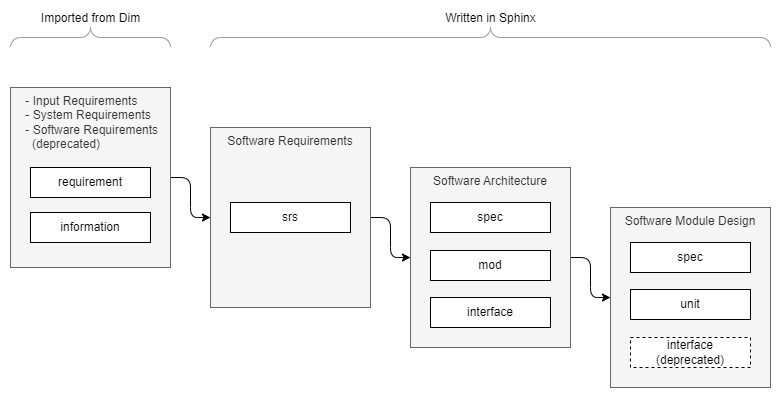

The diagram above was exported from draw.io. Its source (the exported page's mxGraphModel, read from the mxfile embedded in the PNG):
<mxGraphModel dx="3458" dy="977" grid="1" gridSize="10" guides="1" tooltips="1" connect="1" arrows="1" fold="1" page="1" pageScale="1" pageWidth="850" pageHeight="1100" background="#ffffff" math="0" shadow="0">
  <root>
    <mxCell id="0" />
    <mxCell id="1" parent="0" />
    <mxCell id="006h13WJZPos8nnKJkr8-33" style="edgeStyle=orthogonalEdgeStyle;rounded=1;orthogonalLoop=1;jettySize=auto;html=1;startArrow=none;startFill=0;" parent="1" source="006h13WJZPos8nnKJkr8-1" target="006h13WJZPos8nnKJkr8-2" edge="1">
      <mxGeometry relative="1" as="geometry">
        <mxPoint x="280" y="270" as="sourcePoint" />
      </mxGeometry>
    </mxCell>
    <mxCell id="006h13WJZPos8nnKJkr8-1" value="Software Requirements" style="rounded=0;whiteSpace=wrap;html=1;horizontal=1;verticalAlign=top;fillColor=#f5f5f5;fontColor=#333333;strokeColor=#666666;" parent="1" vertex="1">
      <mxGeometry x="120" y="140" width="160" height="180" as="geometry" />
    </mxCell>
    <mxCell id="006h13WJZPos8nnKJkr8-34" style="edgeStyle=orthogonalEdgeStyle;rounded=1;orthogonalLoop=1;jettySize=auto;html=1;startArrow=none;startFill=0;" parent="1" source="006h13WJZPos8nnKJkr8-2" target="006h13WJZPos8nnKJkr8-3" edge="1">
      <mxGeometry relative="1" as="geometry">
        <mxPoint x="480" y="250.0344827586207" as="sourcePoint" />
      </mxGeometry>
    </mxCell>
    <mxCell id="006h13WJZPos8nnKJkr8-2" value="Software Architecture" style="rounded=0;whiteSpace=wrap;html=1;verticalAlign=top;fillColor=#f5f5f5;fontColor=#333333;strokeColor=#666666;" parent="1" vertex="1">
      <mxGeometry x="320" y="180" width="160" height="180" as="geometry" />
    </mxCell>
    <mxCell id="006h13WJZPos8nnKJkr8-3" value="Software Module Design" style="rounded=0;whiteSpace=wrap;html=1;verticalAlign=top;fillColor=#f5f5f5;fontColor=#333333;strokeColor=#666666;" parent="1" vertex="1">
      <mxGeometry x="520" y="220" width="160" height="180" as="geometry" />
    </mxCell>
    <mxCell id="006h13WJZPos8nnKJkr8-4" value="srs" style="rounded=0;whiteSpace=wrap;html=1;gradientDirection=west;" parent="1" vertex="1">
      <mxGeometry x="140" y="215" width="120" height="30" as="geometry" />
    </mxCell>
    <mxCell id="006h13WJZPos8nnKJkr8-8" value="spec" style="rounded=0;whiteSpace=wrap;html=1;" parent="1" vertex="1">
      <mxGeometry x="340" y="215" width="120" height="30" as="geometry" />
    </mxCell>
    <mxCell id="006h13WJZPos8nnKJkr8-10" value="unit" style="rounded=0;whiteSpace=wrap;html=1;" parent="1" vertex="1">
      <mxGeometry x="540" y="302" width="120" height="30" as="geometry" />
    </mxCell>
    <mxCell id="006h13WJZPos8nnKJkr8-11" value="interface" style="rounded=0;whiteSpace=wrap;html=1;" parent="1" vertex="1">
      <mxGeometry x="340" y="310" width="120" height="30" as="geometry" />
    </mxCell>
    <mxCell id="006h13WJZPos8nnKJkr8-35" value="Imported from Dim" style="verticalLabelPosition=top;shadow=0;dashed=0;align=center;html=1;verticalAlign=bottom;strokeWidth=1;shape=mxgraph.mockup.markup.curlyBrace;strokeColor=#999999;labelPosition=center;" parent="1" vertex="1">
      <mxGeometry x="-80" y="40" width="160" height="20" as="geometry" />
    </mxCell>
    <mxCell id="006h13WJZPos8nnKJkr8-36" value="Written in Sphinx" style="verticalLabelPosition=top;shadow=0;dashed=0;align=center;html=1;verticalAlign=bottom;strokeWidth=1;shape=mxgraph.mockup.markup.curlyBrace;strokeColor=#999999;labelPosition=center;" parent="1" vertex="1">
      <mxGeometry x="120" y="40" width="560" height="20" as="geometry" />
    </mxCell>
    <mxCell id="006h13WJZPos8nnKJkr8-40" style="edgeStyle=orthogonalEdgeStyle;rounded=1;orthogonalLoop=1;jettySize=auto;html=1;startArrow=none;startFill=0;" parent="1" source="006h13WJZPos8nnKJkr8-37" target="006h13WJZPos8nnKJkr8-1" edge="1">
      <mxGeometry relative="1" as="geometry" />
    </mxCell>
    <mxCell id="006h13WJZPos8nnKJkr8-37" value="&amp;nbsp; &amp;nbsp; - Input Requirements&lt;br&gt;&amp;nbsp; &amp;nbsp; - System Requirements&lt;br&gt;&lt;div style=&quot;&quot;&gt;&lt;span style=&quot;background-color: initial;&quot;&gt;&amp;nbsp; &amp;nbsp; - Software Requirements&lt;/span&gt;&lt;/div&gt;&lt;div style=&quot;&quot;&gt;&lt;span style=&quot;background-color: initial;&quot;&gt;&amp;nbsp; &amp;nbsp; &amp;nbsp; (deprecated)&lt;/span&gt;&lt;/div&gt;" style="rounded=0;whiteSpace=wrap;html=1;horizontal=1;verticalAlign=top;fillColor=#f5f5f5;fontColor=#333333;strokeColor=#666666;align=left;" parent="1" vertex="1">
      <mxGeometry x="-80" y="100" width="160" height="180" as="geometry" />
    </mxCell>
    <mxCell id="006h13WJZPos8nnKJkr8-38" value="requirement" style="rounded=0;whiteSpace=wrap;html=1;gradientDirection=west;" parent="1" vertex="1">
      <mxGeometry x="-60" y="180" width="120" height="30" as="geometry" />
    </mxCell>
    <mxCell id="006h13WJZPos8nnKJkr8-39" value="information" style="rounded=0;whiteSpace=wrap;html=1;gradientDirection=west;" parent="1" vertex="1">
      <mxGeometry x="-60" y="225" width="120" height="30" as="geometry" />
    </mxCell>
    <mxCell id="7D0Qtfx4z4tZr6DWktbz-1" value="mod" style="rounded=0;whiteSpace=wrap;html=1;" parent="1" vertex="1">
      <mxGeometry x="340" y="263" width="120" height="30" as="geometry" />
    </mxCell>
    <mxCell id="zAKABUQyW-nL8JxhbgVX-1" value="spec" style="rounded=0;whiteSpace=wrap;html=1;" parent="1" vertex="1">
      <mxGeometry x="540" y="255" width="120" height="30" as="geometry" />
    </mxCell>
    <mxCell id="zAKABUQyW-nL8JxhbgVX-2" value="interface&lt;br&gt;(deprecated)" style="rounded=0;whiteSpace=wrap;html=1;dashed=1;" parent="1" vertex="1">
      <mxGeometry x="540" y="350" width="120" height="30" as="geometry" />
    </mxCell>
  </root>
</mxGraphModel>